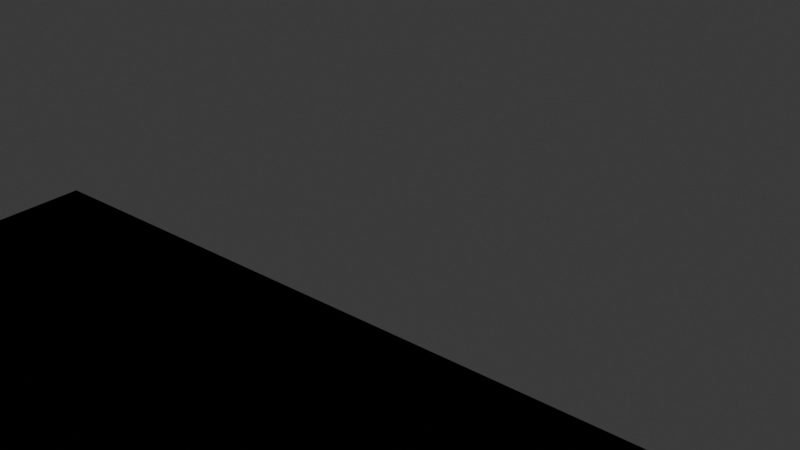 # Source: scroll_no_slide.blend  (saved by Blender 4.0.36; exported with 4.5.12 LTS)
import bpy
from mathutils import Matrix  # noqa: F401  (used for matrix-valued properties, if any)

bpy.ops.wm.read_factory_settings(use_empty=True)
scene = bpy.context.scene
scene.name = 'Scene'

# ---- collections
col_collection = bpy.data.collections.new('Collection'); scene.collection.children.link(col_collection)

# ---- node groups
ng_auto_smooth = bpy.data.node_groups.new('Auto Smooth', 'GeometryNodeTree')
_s = ng_auto_smooth.interface.new_socket(name='Geometry', in_out='OUTPUT', socket_type='NodeSocketGeometry')
_s = ng_auto_smooth.interface.new_socket(name='Geometry', in_out='INPUT', socket_type='NodeSocketGeometry')
_s = ng_auto_smooth.interface.new_socket(name='Angle', in_out='INPUT', socket_type='NodeSocketFloat')
_s.subtype = 'ANGLE'
_s.min_value = 0.0
_s.max_value = 3.142
ng_auto_smooth.is_modifier = True
_N = ng_auto_smooth.nodes; _L = ng_auto_smooth.links
n0 = _N.new('NodeGroupOutput'); n0.name = 'Group Output'; n0.location = (480, -100)
n1 = _N.new('NodeGroupInput'); n1.name = 'Group Input'; n1.location = (-420, -300)
n2 = _N.new('NodeGroupInput'); n2.name = 'Group Input.001'; n2.location = (-60, -100)
n3 = _N.new('GeometryNodeSetShadeSmooth'); n3.name = 'Set Shade Smooth'; n3.location = (120, -100)
n3.domain = 'EDGE'
n4 = _N.new('GeometryNodeSetShadeSmooth'); n4.name = 'Set Shade Smooth.001'; n4.location = (300, -100)
n5 = _N.new('GeometryNodeInputMeshEdgeAngle'); n5.name = 'Edge Angle'; n5.location = (-420, -220)
n6 = _N.new('GeometryNodeInputEdgeSmooth'); n6.name = 'Is Edge Smooth'; n6.location = (-60, -160)
n7 = _N.new('GeometryNodeInputShadeSmooth'); n7.name = 'Is Face Smooth'; n7.location = (-240, -340)
n8 = _N.new('FunctionNodeBooleanMath'); n8.name = 'Boolean Math'; n8.location = (-60, -220)
n9 = _N.new('FunctionNodeCompare'); n9.name = 'Compare'; n9.location = (-240, -180)
n9.operation = 'LESS_EQUAL'
_L.new(n5.outputs[0], n9.inputs[0])
_L.new(n4.outputs[0], n0.inputs[0])
_L.new(n1.outputs[1], n9.inputs[1])
_L.new(n9.outputs[0], n8.inputs[0])
_L.new(n7.outputs[0], n8.inputs[1])
_L.new(n2.outputs[0], n3.inputs[0])
_L.new(n6.outputs[0], n3.inputs[1])
_L.new(n3.outputs[0], n4.inputs[0])
_L.new(n8.outputs[0], n3.inputs[2])
n0.is_active_output = True

# ---- world
world_world = bpy.data.worlds.new('World'); scene.world = world_world
world_world.use_nodes = True; world_world.node_tree.nodes.clear()
_N = world_world.node_tree.nodes; _L = world_world.node_tree.links
n0 = _N.new('ShaderNodeOutputWorld'); n0.name = 'World Output'; n0.location = (300, 300)
n1 = _N.new('ShaderNodeBackground'); n1.name = 'Background'; n1.location = (10, 300)
n1.inputs[0].default_value = (0.05088, 0.05088, 0.05088, 1.0)
_L.new(n1.outputs[0], n0.inputs[0])
n0.is_active_output = True
world_world.color = (0.05088, 0.05088, 0.05088)
world_world.use_sun_shadow = False
world_world.sun_shadow_jitter_overblur = 0.0

# ---- meshes
me_plane_002 = bpy.data.meshes.new('Plane.002')
me_plane_002.from_pydata([(-1.782, 0.06551, 0.0), (1.782, 0.06551, 0.0), (-1.782, -0.03973, 0.0), (-1.782, -0.1375, 0.0), (-1.782, -0.2352, 0.0), (-1.782, -0.3329, 0.0), (-1.782, -0.4306, 0.0), (-1.782, -0.5284, 0.0), (-1.782, -0.6261, 0.0), (-1.782, -0.7238, 0.0), (-1.782, -0.8215, 0.0), (-1.782, -0.9192, 0.0), (-1.782, -1.017, 0.0), (-1.782, -1.115, 0.0), (-1.782, -1.212, 0.0), (-1.782, -1.31, 0.0), (-1.782, -1.408, 0.0), (-1.782, -1.506, 0.0), (-1.782, -1.603, 0.0), (-1.782, -1.701, 0.0), (-1.782, -1.799, 0.0), (-1.782, -1.896, 0.0), (-1.782, -1.994, 0.0), (-1.782, -2.092, 0.0), (-1.782, -2.19, 0.0), (-1.782, -2.287, 0.0), (-1.782, -2.385, 0.0), (-1.782, -2.483, 0.0), (-1.782, -2.581, 0.0), (-1.782, -2.678, 0.0), (-1.782, -2.776, 0.0), (-1.782, -2.874, 0.0), (-1.782, -2.971, 0.0), (-1.782, -3.069, 0.0), (-1.782, -3.167, 0.0), (-1.782, -3.265, 0.0), (-1.782, -3.362, 0.0), (-1.782, -3.46, 0.0), (-1.782, -3.558, 0.0), (-1.782, -3.656, 0.0), (-1.782, -3.753, 0.0), (-1.782, -3.851, 0.0), (-1.782, -3.949, 0.0), (-1.782, -4.046, 0.0), (-1.782, -4.144, 0.0), (-1.782, -4.242, 0.0), (-1.782, -4.34, 0.0), (1.782, -4.34, 0.0), (1.782, -4.242, 0.0), (1.782, -4.144, 0.0), (1.782, -4.046, 0.0), (1.782, -3.949, 0.0), (1.782, -3.851, 0.0), (1.782, -3.753, 0.0), (1.782, -3.656, 0.0), (1.782, -3.558, 0.0), (1.782, -3.46, 0.0), (1.782, -3.362, 0.0), (1.782, -3.265, 0.0), (1.782, -3.167, 0.0), (1.782, -3.069, 0.0), (1.782, -2.971, 0.0), (1.782, -2.874, 0.0), (1.782, -2.776, 0.0), (1.782, -2.678, 0.0), (1.782, -2.581, 0.0), (1.782, -2.483, 0.0), (1.782, -2.385, 0.0), (1.782, -2.287, 0.0), (1.782, -2.19, 0.0), (1.782, -2.092, 0.0), (1.782, -1.994, 0.0), (1.782, -1.896, 0.0), (1.782, -1.799, 0.0), (1.782, -1.701, 0.0), (1.782, -1.603, 0.0), (1.782, -1.506, 0.0), (1.782, -1.408, 0.0), (1.782, -1.31, 0.0), (1.782, -1.212, 0.0), (1.782, -1.115, 0.0), (1.782, -1.017, 0.0), (1.782, -0.9192, 0.0), (1.782, -0.8215, 0.0), (1.782, -0.7238, 0.0), (1.782, -0.6261, 0.0), (1.782, -0.5284, 0.0), (1.782, -0.4306, 0.0), (1.782, -0.3329, 0.0), (1.782, -0.2352, 0.0), (1.782, -0.1375, 0.0), (1.782, -0.03973, 0.0), (1.782, -0.03973, 0.0), (1.782, 0.06551, 0.0), (-1.782, 0.06551, 0.0), (-1.782, -0.03973, 0.0), (-1.782, -0.1375, 0.0), (-1.782, -0.2352, 0.0), (-1.782, -0.3329, 0.0), (-1.782, -0.4306, 0.0), (-1.782, -0.5284, 0.0), (-1.782, -0.6261, 0.0), (-1.782, -0.7238, 0.0), (-1.782, -0.8215, 0.0), (-1.782, -0.9192, 0.0), (-1.782, -1.017, 0.0), (-1.782, -1.115, 0.0), (-1.782, -1.212, 0.0), (-1.782, -1.31, 0.0), (-1.782, -1.408, 0.0), (-1.782, -1.506, 0.0), (-1.782, -1.603, 0.0), (-1.782, -1.701, 0.0), (-1.782, -1.799, 0.0), (-1.782, -1.896, 0.0), (-1.782, -1.994, 0.0), (-1.782, -2.092, 0.0), (-1.782, -2.19, 0.0), (-1.782, -2.287, 0.0), (-1.782, -2.385, 0.0), (-1.782, -2.483, 0.0), (-1.782, -2.581, 0.0), (-1.782, -2.678, 0.0), (-1.782, -2.776, 0.0), (-1.782, -2.874, 0.0), (-1.782, -2.971, 0.0), (-1.782, -3.069, 0.0), (-1.782, -3.167, 0.0), (-1.782, -3.265, 0.0), (-1.782, -3.362, 0.0), (-1.782, -3.46, 0.0), (-1.782, -3.558, 0.0), (-1.782, -3.656, 0.0), (-1.782, -3.753, 0.0), (-1.782, -3.851, 0.0), (-1.782, -3.949, 0.0), (-1.782, -4.046, 0.0), (-1.782, -4.144, 0.0), (-1.782, -4.242, 0.0), (-1.782, -4.34, 0.0), (1.782, -4.34, 0.0), (1.782, -4.242, 0.0), (1.782, -4.144, 0.0), (1.782, -4.046, 0.0), (1.782, -3.949, 0.0), (1.782, -3.851, 0.0), (1.782, -3.753, 0.0), (1.782, -3.656, 0.0), (1.782, -3.558, 0.0), (1.782, -3.46, 0.0), (1.782, -3.362, 0.0), (1.782, -3.265, 0.0), (1.782, -3.167, 0.0), (1.782, -3.069, 0.0), (1.782, -2.971, 0.0), (1.782, -2.874, 0.0), (1.782, -2.776, 0.0), (1.782, -2.678, 0.0), (1.782, -2.581, 0.0), (1.782, -2.483, 0.0), (1.782, -2.385, 0.0), (1.782, -2.287, 0.0), (1.782, -2.19, 0.0), (1.782, -2.092, 0.0), (1.782, -1.994, 0.0), (1.782, -1.896, 0.0), (1.782, -1.799, 0.0), (1.782, -1.701, 0.0), (1.782, -1.603, 0.0), (1.782, -1.506, 0.0), (1.782, -1.408, 0.0), (1.782, -1.31, 0.0), (1.782, -1.212, 0.0), (1.782, -1.115, 0.0), (1.782, -1.017, 0.0), (1.782, -0.9192, 0.0), (1.782, -0.8215, 0.0), (1.782, -0.7238, 0.0), (1.782, -0.6261, 0.0), (1.782, -0.5284, 0.0), (1.782, -0.4306, 0.0), (1.782, -0.3329, 0.0), (1.782, -0.2352, 0.0), (1.782, -0.1375, 0.0)], [], [(2, 0, 1, 91), (46, 45, 48, 47), (45, 44, 49, 48), (44, 43, 50, 49), (43, 42, 51, 50), (42, 41, 52, 51), (41, 40, 53, 52), (40, 39, 54, 53), (39, 38, 55, 54), (38, 37, 56, 55), (37, 36, 57, 56), (36, 35, 58, 57), (35, 34, 59, 58), (34, 33, 60, 59), (33, 32, 61, 60), (32, 31, 62, 61), (31, 30, 63, 62), (30, 29, 64, 63), (29, 28, 65, 64), (28, 27, 66, 65), (27, 26, 67, 66), (26, 25, 68, 67), (25, 24, 69, 68), (24, 23, 70, 69), (23, 22, 71, 70), (22, 21, 72, 71), (21, 20, 73, 72), (20, 19, 74, 73), (19, 18, 75, 74), (18, 17, 76, 75), (17, 16, 77, 76), (16, 15, 78, 77), (15, 14, 79, 78), (14, 13, 80, 79), (13, 12, 81, 80), (12, 11, 82, 81), (11, 10, 83, 82), (10, 9, 84, 83), (9, 8, 85, 84), (8, 7, 86, 85), (7, 6, 87, 86), (6, 5, 88, 87), (5, 4, 89, 88), (4, 3, 90, 89), (3, 2, 91, 90), (95, 92, 93, 94), (139, 140, 141, 138), (138, 141, 142, 137), (137, 142, 143, 136), (136, 143, 144, 135), (135, 144, 145, 134), (134, 145, 146, 133), (133, 146, 147, 132), (132, 147, 148, 131), (131, 148, 149, 130), (130, 149, 150, 129), (129, 150, 151, 128), (128, 151, 152, 127), (127, 152, 153, 126), (126, 153, 154, 125), (125, 154, 155, 124), (124, 155, 156, 123), (123, 156, 157, 122), (122, 157, 158, 121), (121, 158, 159, 120), (120, 159, 160, 119), (119, 160, 161, 118), (118, 161, 162, 117), (117, 162, 163, 116), (116, 163, 164, 115), (115, 164, 165, 114), (114, 165, 166, 113), (113, 166, 167, 112), (112, 167, 168, 111), (111, 168, 169, 110), (110, 169, 170, 109), (109, 170, 171, 108), (108, 171, 172, 107), (107, 172, 173, 106), (106, 173, 174, 105), (105, 174, 175, 104), (104, 175, 176, 103), (103, 176, 177, 102), (102, 177, 178, 101), (101, 178, 179, 100), (100, 179, 180, 99), (99, 180, 181, 98), (98, 181, 182, 97), (97, 182, 183, 96), (96, 183, 92, 95), (85, 178, 177, 84), (59, 152, 151, 58), (32, 125, 124, 31), (6, 99, 98, 5), (86, 179, 178, 85), (60, 153, 152, 59), (33, 126, 125, 32), (7, 100, 99, 6), (87, 180, 179, 86), (61, 154, 153, 60), (34, 127, 126, 33), (8, 101, 100, 7), (88, 181, 180, 87), (62, 155, 154, 61), (35, 128, 127, 34), (9, 102, 101, 8), (89, 182, 181, 88), (63, 156, 155, 62), (36, 129, 128, 35), (10, 103, 102, 9), (90, 183, 182, 89), (64, 157, 156, 63), (37, 130, 129, 36), (11, 104, 103, 10), (91, 92, 183, 90), (65, 158, 157, 64), (38, 131, 130, 37), (12, 105, 104, 11), (47, 140, 139, 46), (66, 159, 158, 65), (39, 132, 131, 38), (13, 106, 105, 12), (67, 160, 159, 66), (40, 133, 132, 39), (14, 107, 106, 13), (68, 161, 160, 67), (41, 134, 133, 40), (15, 108, 107, 14), (69, 162, 161, 68), (42, 135, 134, 41), (16, 109, 108, 15), (70, 163, 162, 69), (43, 136, 135, 42), (17, 110, 109, 16), (71, 164, 163, 70), (44, 137, 136, 43), (18, 111, 110, 17), (72, 165, 164, 71), (45, 138, 137, 44), (19, 112, 111, 18), (73, 166, 165, 72), (46, 139, 138, 45), (20, 113, 112, 19), (74, 167, 166, 73), (48, 141, 140, 47), (21, 114, 113, 20), (75, 168, 167, 74), (49, 142, 141, 48), (22, 115, 114, 21), (76, 169, 168, 75), (50, 143, 142, 49), (23, 116, 115, 22), (77, 170, 169, 76), (51, 144, 143, 50), (24, 117, 116, 23), (78, 171, 170, 77), (52, 145, 144, 51), (25, 118, 117, 24), (79, 172, 171, 78), (53, 146, 145, 52), (26, 119, 118, 25), (1, 93, 92, 91), (80, 173, 172, 79), (54, 147, 146, 53), (27, 120, 119, 26), (0, 94, 93, 1), (81, 174, 173, 80), (55, 148, 147, 54), (28, 121, 120, 27), (2, 95, 94, 0), (82, 175, 174, 81), (56, 149, 148, 55), (29, 122, 121, 28), (3, 96, 95, 2), (83, 176, 175, 82), (57, 150, 149, 56), (30, 123, 122, 29), (4, 97, 96, 3), (84, 177, 176, 83), (58, 151, 150, 57), (31, 124, 123, 30), (5, 98, 97, 4)])
me_plane_002.polygons.foreach_set('use_smooth', [True] * 182)
_uv = me_plane_002.uv_layers.new(name='UVMap')
_uv.uv.foreach_set('vector', [0.0, 0.9789, 0.0, 1.0, 1.0, 1.0, 1.0, 0.9789, 0.0, 0.1161, 0.0, 0.1357, 1.0, 0.1357, 1.0, 0.1161, 0.0, 0.1357, 0.0, 0.1554, 1.0, 0.1554, 1.0, 0.1357, 0.0, 0.1554, 0.0, 0.175, 1.0, 0.175, 1.0, 0.1554, 0.0, 0.175, 0.0, 0.1946, 1.0, 0.1946, 1.0, 0.175, 0.0, 0.1946, 0.0, 0.2142, 1.0, 0.2142, 1.0, 0.1946, 0.0, 0.2142, 0.0, 0.2338, 1.0, 0.2338, 1.0, 0.2142, 0.0, 0.2338, 0.0, 0.2534, 1.0, 0.2534, 1.0, 0.2338, 0.0, 0.2534, 0.0, 0.273, 1.0, 0.273, 1.0, 0.2534, 0.0, 0.273, 0.0, 0.2926, 1.0, 0.2926, 1.0, 0.273, 0.0, 0.2926, 0.0, 0.3122, 1.0, 0.3122, 1.0, 0.2926, 0.0, 0.3122, 0.0, 0.3318, 1.0, 0.3318, 1.0, 0.3122, 0.0, 0.3318, 0.0, 0.3514, 1.0, 0.3514, 1.0, 0.3318, 0.0, 0.3514, 0.0, 0.371, 1.0, 0.371, 1.0, 0.3514, 0.0, 0.371, 0.0, 0.3906, 1.0, 0.3906, 1.0, 0.371, 0.0, 0.3906, 0.0, 0.4103, 1.0, 0.4103, 1.0, 0.3906, 0.0, 0.4103, 0.0, 0.4299, 1.0, 0.4299, 1.0, 0.4103, 0.0, 0.4299, 0.0, 0.4495, 1.0, 0.4495, 1.0, 0.4299, 0.0, 0.4495, 0.0, 0.4691, 1.0, 0.4691, 1.0, 0.4495, 0.0, 0.4691, 0.0, 0.4887, 1.0, 0.4887, 1.0, 0.4691, 0.0, 0.4887, 0.0, 0.5083, 1.0, 0.5083, 1.0, 0.4887, 0.0, 0.5083, 0.0, 0.5279, 1.0, 0.5279, 1.0, 0.5083, 0.0, 0.5279, 0.0, 0.5475, 1.0, 0.5475, 1.0, 0.5279, 0.0, 0.5475, 0.0, 0.5671, 1.0, 0.5671, 1.0, 0.5475, 0.0, 0.5671, 0.0, 0.5867, 1.0, 0.5867, 1.0, 0.5671, 0.0, 0.5867, 0.0, 0.6063, 1.0, 0.6063, 1.0, 0.5867, 0.0, 0.6063, 0.0, 0.6259, 1.0, 0.6259, 1.0, 0.6063, 0.0, 0.6259, 0.0, 0.6456, 1.0, 0.6456, 1.0, 0.6259, 0.0, 0.6456, 0.0, 0.6652, 1.0, 0.6652, 1.0, 0.6456, 0.0, 0.6652, 0.0, 0.6848, 1.0, 0.6848, 1.0, 0.6652, 0.0, 0.6848, 0.0, 0.7044, 1.0, 0.7044, 1.0, 0.6848, 0.0, 0.7044, 0.0, 0.724, 1.0, 0.724, 1.0, 0.7044, 0.0, 0.724, 0.0, 0.7436, 1.0, 0.7436, 1.0, 0.724, 0.0, 0.7436, 0.0, 0.7632, 1.0, 0.7632, 1.0, 0.7436, 0.0, 0.7632, 0.0, 0.7828, 1.0, 0.7828, 1.0, 0.7632, 0.0, 0.7828, 0.0, 0.8024, 1.0, 0.8024, 1.0, 0.7828, 0.0, 0.8024, 0.0, 0.822, 1.0, 0.822, 1.0, 0.8024, 0.0, 0.822, 0.0, 0.8416, 1.0, 0.8416, 1.0, 0.822, 0.0, 0.8416, 0.0, 0.8612, 1.0, 0.8612, 1.0, 0.8416, 0.0, 0.8612, 0.0, 0.8808, 1.0, 0.8808, 1.0, 0.8612, 0.0, 0.8808, 0.0, 0.9005, 1.0, 0.9005, 1.0, 0.8808, 0.0, 0.9005, 0.0, 0.9201, 1.0, 0.9201, 1.0, 0.9005, 0.0, 0.9201, 0.0, 0.9397, 1.0, 0.9397, 1.0, 0.9201, 0.0, 0.9397, 0.0, 0.9593, 1.0, 0.9593, 1.0, 0.9397, 0.0, 0.9593, 0.0, 0.9789, 1.0, 0.9789, 1.0, 0.9593, 0.0, 0.9789, 1.0, 0.9789, 1.0, 1.0, 0.0, 1.0, 0.0, 0.1161, 1.0, 0.1161, 1.0, 0.1357, 0.0, 0.1357, 0.0, 0.1357, 1.0, 0.1357, 1.0, 0.1554, 0.0, 0.1554, 0.0, 0.1554, 1.0, 0.1554, 1.0, 0.175, 0.0, 0.175, 0.0, 0.175, 1.0, 0.175, 1.0, 0.1946, 0.0, 0.1946, 0.0, 0.1946, 1.0, 0.1946, 1.0, 0.2142, 0.0, 0.2142, 0.0, 0.2142, 1.0, 0.2142, 1.0, 0.2338, 0.0, 0.2338, 0.0, 0.2338, 1.0, 0.2338, 1.0, 0.2534, 0.0, 0.2534, 0.0, 0.2534, 1.0, 0.2534, 1.0, 0.273, 0.0, 0.273, 0.0, 0.273, 1.0, 0.273, 1.0, 0.2926, 0.0, 0.2926, 0.0, 0.2926, 1.0, 0.2926, 1.0, 0.3122, 0.0, 0.3122, 0.0, 0.3122, 1.0, 0.3122, 1.0, 0.3318, 0.0, 0.3318, 0.0, 0.3318, 1.0, 0.3318, 1.0, 0.3514, 0.0, 0.3514, 0.0, 0.3514, 1.0, 0.3514, 1.0, 0.371, 0.0, 0.371, 0.0, 0.371, 1.0, 0.371, 1.0, 0.3906, 0.0, 0.3906, 0.0, 0.3906, 1.0, 0.3906, 1.0, 0.4103, 0.0, 0.4103, 0.0, 0.4103, 1.0, 0.4103, 1.0, 0.4299, 0.0, 0.4299, 0.0, 0.4299, 1.0, 0.4299, 1.0, 0.4495, 0.0, 0.4495, 0.0, 0.4495, 1.0, 0.4495, 1.0, 0.4691, 0.0, 0.4691, 0.0, 0.4691, 1.0, 0.4691, 1.0, 0.4887, 0.0, 0.4887, 0.0, 0.4887, 1.0, 0.4887, 1.0, 0.5083, 0.0, 0.5083, 0.0, 0.5083, 1.0, 0.5083, 1.0, 0.5279, 0.0, 0.5279, 0.0, 0.5279, 1.0, 0.5279, 1.0, 0.5475, 0.0, 0.5475, 0.0, 0.5475, 1.0, 0.5475, 1.0, 0.5671, 0.0, 0.5671, 0.0, 0.5671, 1.0, 0.5671, 1.0, 0.5867, 0.0, 0.5867, 0.0, 0.5867, 1.0, 0.5867, 1.0, 0.6063, 0.0, 0.6063, 0.0, 0.6063, 1.0, 0.6063, 1.0, 0.6259, 0.0, 0.6259, 0.0, 0.6259, 1.0, 0.6259, 1.0, 0.6456, 0.0, 0.6456, 0.0, 0.6456, 1.0, 0.6456, 1.0, 0.6652, 0.0, 0.6652, 0.0, 0.6652, 1.0, 0.6652, 1.0, 0.6848, 0.0, 0.6848, 0.0, 0.6848, 1.0, 0.6848, 1.0, 0.7044, 0.0, 0.7044, 0.0, 0.7044, 1.0, 0.7044, 1.0, 0.724, 0.0, 0.724, 0.0, 0.724, 1.0, 0.724, 1.0, 0.7436, 0.0, 0.7436, 0.0, 0.7436, 1.0, 0.7436, 1.0, 0.7632, 0.0, 0.7632, 0.0, 0.7632, 1.0, 0.7632, 1.0, 0.7828, 0.0, 0.7828, 0.0, 0.7828, 1.0, 0.7828, 1.0, 0.8024, 0.0, 0.8024, 0.0, 0.8024, 1.0, 0.8024, 1.0, 0.822, 0.0, 0.822, 0.0, 0.822, 1.0, 0.822, 1.0, 0.8416, 0.0, 0.8416, 0.0, 0.8416, 1.0, 0.8416, 1.0, 0.8612, 0.0, 0.8612, 0.0, 0.8612, 1.0, 0.8612, 1.0, 0.8808, 0.0, 0.8808, 0.0, 0.8808, 1.0, 0.8808, 1.0, 0.9005, 0.0, 0.9005, 0.0, 0.9005, 1.0, 0.9005, 1.0, 0.9201, 0.0, 0.9201, 0.0, 0.9201, 1.0, 0.9201, 1.0, 0.9397, 0.0, 0.9397, 0.0, 0.9397, 1.0, 0.9397, 1.0, 0.9593, 0.0, 0.9593, 0.0, 0.9593, 1.0, 0.9593, 1.0, 0.9789, 0.0, 0.9789, 1.0, 0.8612, 1.0, 0.8612, 1.0, 0.8416, 1.0, 0.8416, 1.0, 0.3514, 1.0, 0.3514, 1.0, 0.3318, 1.0, 0.3318, 0.0, 0.3906, 0.0, 0.3906, 0.0, 0.4103, 0.0, 0.4103, 0.0, 0.9005, 0.0, 0.9005, 0.0, 0.9201, 0.0, 0.9201, 1.0, 0.8808, 1.0, 0.8808, 1.0, 0.8612, 1.0, 0.8612, 1.0, 0.371, 1.0, 0.371, 1.0, 0.3514, 1.0, 0.3514, 0.0, 0.371, 0.0, 0.371, 0.0, 0.3906, 0.0, 0.3906, 0.0, 0.8808, 0.0, 0.8808, 0.0, 0.9005, 0.0, 0.9005, 1.0, 0.9005, 1.0, 0.9005, 1.0, 0.8808, 1.0, 0.8808, 1.0, 0.3906, 1.0, 0.3906, 1.0, 0.371, 1.0, 0.371, 0.0, 0.3514, 0.0, 0.3514, 0.0, 0.371, 0.0, 0.371, 0.0, 0.8612, 0.0, 0.8612, 0.0, 0.8808, 0.0, 0.8808, 1.0, 0.9201, 1.0, 0.9201, 1.0, 0.9005, 1.0, 0.9005, 1.0, 0.4103, 1.0, 0.4103, 1.0, 0.3906, 1.0, 0.3906, 0.0, 0.3318, 0.0, 0.3318, 0.0, 0.3514, 0.0, 0.3514, 0.0, 0.8416, 0.0, 0.8416, 0.0, 0.8612, 0.0, 0.8612, 1.0, 0.9397, 1.0, 0.9397, 1.0, 0.9201, 1.0, 0.9201, 1.0, 0.4299, 1.0, 0.4299, 1.0, 0.4103, 1.0, 0.4103, 0.0, 0.3122, 0.0, 0.3122, 0.0, 0.3318, 0.0, 0.3318, 0.0, 0.822, 0.0, 0.822, 0.0, 0.8416, 0.0, 0.8416, 1.0, 0.9593, 1.0, 0.9593, 1.0, 0.9397, 1.0, 0.9397, 1.0, 0.4495, 1.0, 0.4495, 1.0, 0.4299, 1.0, 0.4299, 0.0, 0.2926, 0.0, 0.2926, 0.0, 0.3122, 0.0, 0.3122, 0.0, 0.8024, 0.0, 0.8024, 0.0, 0.822, 0.0, 0.822, 1.0, 0.9789, 1.0, 0.9789, 1.0, 0.9593, 1.0, 0.9593, 1.0, 0.4691, 1.0, 0.4691, 1.0, 0.4495, 1.0, 0.4495, 0.0, 0.273, 0.0, 0.273, 0.0, 0.2926, 0.0, 0.2926, 0.0, 0.7828, 0.0, 0.7828, 0.0, 0.8024, 0.0, 0.8024, 1.0, 0.1161, 1.0, 0.1161, 0.0, 0.1161, 0.0, 0.1161, 1.0, 0.4887, 1.0, 0.4887, 1.0, 0.4691, 1.0, 0.4691, 0.0, 0.2534, 0.0, 0.2534, 0.0, 0.273, 0.0, 0.273, 0.0, 0.7632, 0.0, 0.7632, 0.0, 0.7828, 0.0, 0.7828, 1.0, 0.5083, 1.0, 0.5083, 1.0, 0.4887, 1.0, 0.4887, 0.0, 0.2338, 0.0, 0.2338, 0.0, 0.2534, 0.0, 0.2534, 0.0, 0.7436, 0.0, 0.7436, 0.0, 0.7632, 0.0, 0.7632, 1.0, 0.5279, 1.0, 0.5279, 1.0, 0.5083, 1.0, 0.5083, 0.0, 0.2142, 0.0, 0.2142, 0.0, 0.2338, 0.0, 0.2338, 0.0, 0.724, 0.0, 0.724, 0.0, 0.7436, 0.0, 0.7436, 1.0, 0.5475, 1.0, 0.5475, 1.0, 0.5279, 1.0, 0.5279, 0.0, 0.1946, 0.0, 0.1946, 0.0, 0.2142, 0.0, 0.2142, 0.0, 0.7044, 0.0, 0.7044, 0.0, 0.724, 0.0, 0.724, 1.0, 0.5671, 1.0, 0.5671, 1.0, 0.5475, 1.0, 0.5475, 0.0, 0.175, 0.0, 0.175, 0.0, 0.1946, 0.0, 0.1946, 0.0, 0.6848, 0.0, 0.6848, 0.0, 0.7044, 0.0, 0.7044, 1.0, 0.5867, 1.0, 0.5867, 1.0, 0.5671, 1.0, 0.5671, 0.0, 0.1554, 0.0, 0.1554, 0.0, 0.175, 0.0, 0.175, 0.0, 0.6652, 0.0, 0.6652, 0.0, 0.6848, 0.0, 0.6848, 1.0, 0.6063, 1.0, 0.6063, 1.0, 0.5867, 1.0, 0.5867, 0.0, 0.1357, 0.0, 0.1357, 0.0, 0.1554, 0.0, 0.1554, 0.0, 0.6456, 0.0, 0.6456, 0.0, 0.6652, 0.0, 0.6652, 1.0, 0.6259, 1.0, 0.6259, 1.0, 0.6063, 1.0, 0.6063, 0.0, 0.1161, 0.0, 0.1161, 0.0, 0.1357, 0.0, 0.1357, 0.0, 0.6259, 0.0, 0.6259, 0.0, 0.6456, 0.0, 0.6456, 1.0, 0.6456, 1.0, 0.6456, 1.0, 0.6259, 1.0, 0.6259, 1.0, 0.1357, 1.0, 0.1357, 1.0, 0.1161, 1.0, 0.1161, 0.0, 0.6063, 0.0, 0.6063, 0.0, 0.6259, 0.0, 0.6259, 1.0, 0.6652, 1.0, 0.6652, 1.0, 0.6456, 1.0, 0.6456, 1.0, 0.1554, 1.0, 0.1554, 1.0, 0.1357, 1.0, 0.1357, 0.0, 0.5867, 0.0, 0.5867, 0.0, 0.6063, 0.0, 0.6063, 1.0, 0.6848, 1.0, 0.6848, 1.0, 0.6652, 1.0, 0.6652, 1.0, 0.175, 1.0, 0.175, 1.0, 0.1554, 1.0, 0.1554, 0.0, 0.5671, 0.0, 0.5671, 0.0, 0.5867, 0.0, 0.5867, 1.0, 0.7044, 1.0, 0.7044, 1.0, 0.6848, 1.0, 0.6848, 1.0, 0.1946, 1.0, 0.1946, 1.0, 0.175, 1.0, 0.175, 0.0, 0.5475, 0.0, 0.5475, 0.0, 0.5671, 0.0, 0.5671, 1.0, 0.724, 1.0, 0.724, 1.0, 0.7044, 1.0, 0.7044, 1.0, 0.2142, 1.0, 0.2142, 1.0, 0.1946, 1.0, 0.1946, 0.0, 0.5279, 0.0, 0.5279, 0.0, 0.5475, 0.0, 0.5475, 1.0, 0.7436, 1.0, 0.7436, 1.0, 0.724, 1.0, 0.724, 1.0, 0.2338, 1.0, 0.2338, 1.0, 0.2142, 1.0, 0.2142, 0.0, 0.5083, 0.0, 0.5083, 0.0, 0.5279, 0.0, 0.5279, 1.0, 1.0, 1.0, 1.0, 1.0, 0.9789, 1.0, 0.9789, 1.0, 0.7632, 1.0, 0.7632, 1.0, 0.7436, 1.0, 0.7436, 1.0, 0.2534, 1.0, 0.2534, 1.0, 0.2338, 1.0, 0.2338, 0.0, 0.4887, 0.0, 0.4887, 0.0, 0.5083, 0.0, 0.5083, 0.0, 1.0, 0.0, 1.0, 1.0, 1.0, 1.0, 1.0, 1.0, 0.7828, 1.0, 0.7828, 1.0, 0.7632, 1.0, 0.7632, 1.0, 0.273, 1.0, 0.273, 1.0, 0.2534, 1.0, 0.2534, 0.0, 0.4691, 0.0, 0.4691, 0.0, 0.4887, 0.0, 0.4887, 0.0, 0.9789, 0.0, 0.9789, 0.0, 1.0, 0.0, 1.0, 1.0, 0.8024, 1.0, 0.8024, 1.0, 0.7828, 1.0, 0.7828, 1.0, 0.2926, 1.0, 0.2926, 1.0, 0.273, 1.0, 0.273, 0.0, 0.4495, 0.0, 0.4495, 0.0, 0.4691, 0.0, 0.4691, 0.0, 0.9593, 0.0, 0.9593, 0.0, 0.9789, 0.0, 0.9789, 1.0, 0.822, 1.0, 0.822, 1.0, 0.8024, 1.0, 0.8024, 1.0, 0.3122, 1.0, 0.3122, 1.0, 0.2926, 1.0, 0.2926, 0.0, 0.4299, 0.0, 0.4299, 0.0, 0.4495, 0.0, 0.4495, 0.0, 0.9397, 0.0, 0.9397, 0.0, 0.9593, 0.0, 0.9593, 1.0, 0.8416, 1.0, 0.8416, 1.0, 0.822, 1.0, 0.822, 1.0, 0.3318, 1.0, 0.3318, 1.0, 0.3122, 1.0, 0.3122, 0.0, 0.4103, 0.0, 0.4103, 0.0, 0.4299, 0.0, 0.4299, 0.0, 0.9201, 0.0, 0.9201, 0.0, 0.9397, 0.0, 0.9397])
me_plane_002.materials.append(None)
me_plane_002.update()

# ---- objects
ob_plane = bpy.data.objects.new('Plane', me_plane_002)

# ---- transforms, parenting, visibility, modifiers, constraints
ob_plane.location = (-8.882e-16, -0.06697, 0.0)
_m = ob_plane.modifiers.new('Auto Smooth', 'NODES')
_m.node_group = ng_auto_smooth
_gi = [s.identifier for s in ng_auto_smooth.interface.items_tree if s.item_type == 'SOCKET' and s.in_out == 'INPUT']
_m[_gi[1]] = 0.5236  # Angle

# ---- collection membership
col_collection.objects.link(ob_plane)

# ---- scene / render settings (as saved in the file)
scene.frame_start = 1; scene.frame_end = 50; scene.frame_set(0)
scene.render.engine = 'BLENDER_EEVEE_NEXT'
scene.cycles.sampling_pattern = 'TABULATED_SOBOL'
bpy.context.view_layer.update()

# ---- added for rendering (the .blend has no active camera and no usable light): camera, sun
cam_auto = bpy.data.cameras.new('AutoCamera')
cam_auto.lens = 50.0
cam_auto.sensor_width = 36.0
cam_auto.clip_end = 1000.0
ob_auto_camera = bpy.data.objects.new('AutoCamera', cam_auto)
scene.collection.objects.link(ob_auto_camera)
ob_auto_camera.location = (2.68613, -2.83054, 2.38252)
ob_auto_camera.rotation_euler = (1.09748, -7.21219e-08, 0.694738)
scene.camera = ob_auto_camera
light_auto_sun = bpy.data.lights.new('AutoSun', 'SUN')
light_auto_sun.energy = 3.0
light_auto_sun.angle = 0.0523599
ob_auto_sun = bpy.data.objects.new('AutoSun', light_auto_sun)
scene.collection.objects.link(ob_auto_sun)
ob_auto_sun.rotation_euler = (0.872665, 0.174533, 0.523599)
bpy.context.view_layer.update()
